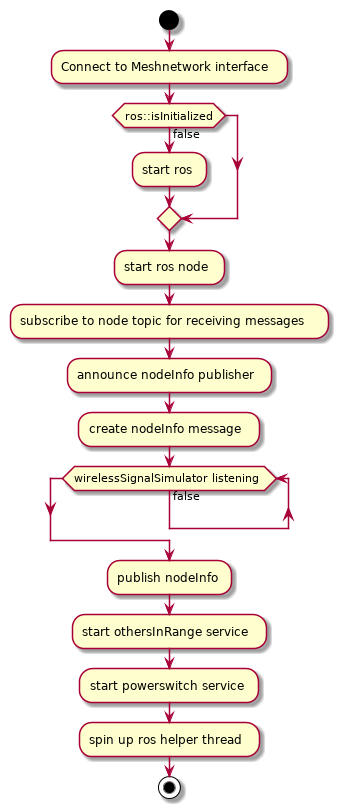

The diagram above was rendered by PlantUML. Its source (embedded in the PNG):
@startuml
|VirtualNRF24|
start
:Connect to Meshnetwork interface;
if(ros::isInitialized) then (false)
:start ros;
endif
:start ros node;
:subscribe to node topic for receiving messages;
:announce nodeInfo publisher;
:create nodeInfo message;
while (wirelessSignalSimulator listening) is (false)
endwhile
:publish nodeInfo;
:start othersInRange service;
:start powerswitch service;
:spin up ros helper thread;
stop
@enduml